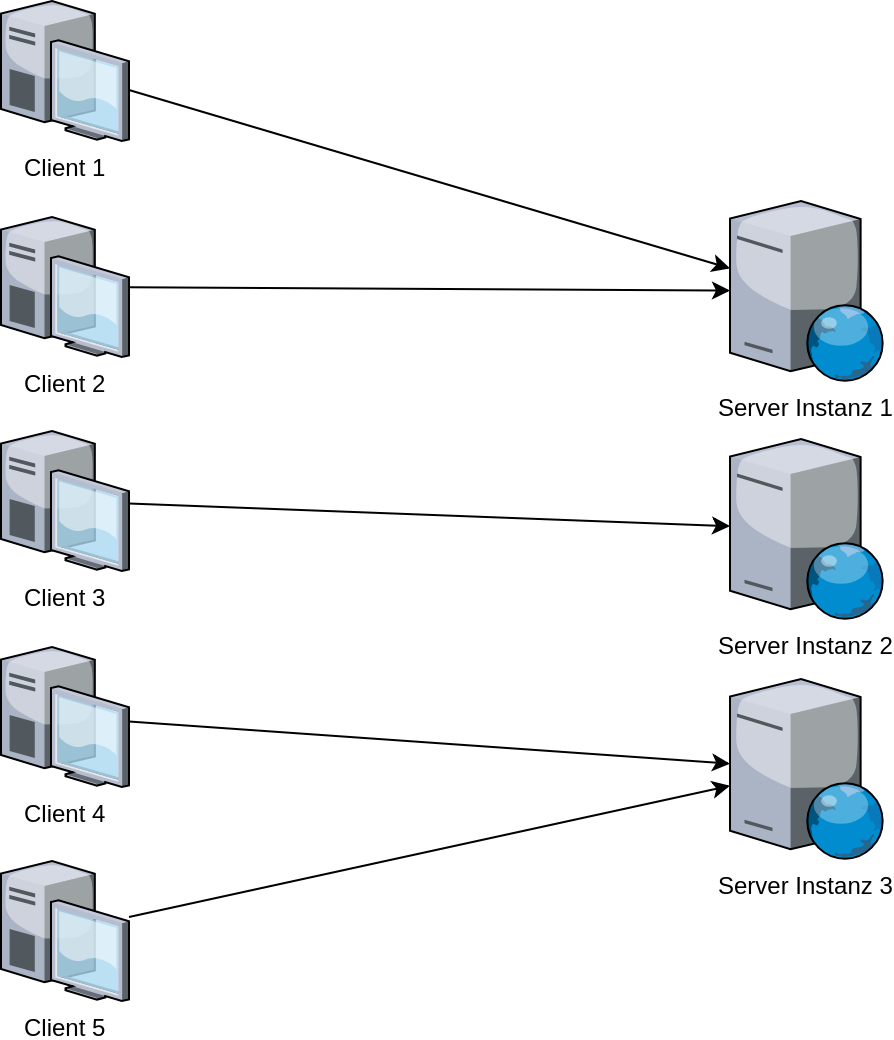

The diagram above was exported from draw.io. Its source (the exported page's mxGraphModel, read from the mxfile embedded in the PNG):
<mxGraphModel dx="1086" dy="810" grid="1" gridSize="10" guides="1" tooltips="1" connect="1" arrows="1" fold="1" page="1" pageScale="1" pageWidth="827" pageHeight="1169" math="0" shadow="0">
  <root>
    <mxCell id="0" />
    <mxCell id="1" parent="0" />
    <mxCell id="2" value="Client 1" style="verticalLabelPosition=bottom;aspect=fixed;html=1;verticalAlign=top;strokeColor=none;align=center;outlineConnect=0;shape=mxgraph.citrix.desktop;" vertex="1" parent="1">
      <mxGeometry x="290" y="90" width="64" height="70" as="geometry" />
    </mxCell>
    <mxCell id="3" value="Client 2" style="verticalLabelPosition=bottom;aspect=fixed;html=1;verticalAlign=top;strokeColor=none;align=center;outlineConnect=0;shape=mxgraph.citrix.desktop;" vertex="1" parent="1">
      <mxGeometry x="290" y="198" width="64" height="70" as="geometry" />
    </mxCell>
    <mxCell id="4" value="Server Instanz 1" style="verticalLabelPosition=bottom;aspect=fixed;html=1;verticalAlign=top;strokeColor=none;align=center;outlineConnect=0;shape=mxgraph.citrix.web_server;" vertex="1" parent="1">
      <mxGeometry x="654.5" y="190" width="76.5" height="90" as="geometry" />
    </mxCell>
    <mxCell id="5" value="Server Instanz 2" style="verticalLabelPosition=bottom;aspect=fixed;html=1;verticalAlign=top;strokeColor=none;align=center;outlineConnect=0;shape=mxgraph.citrix.web_server;" vertex="1" parent="1">
      <mxGeometry x="654.5" y="309" width="76.5" height="90" as="geometry" />
    </mxCell>
    <mxCell id="6" value="Server Instanz 3" style="verticalLabelPosition=bottom;aspect=fixed;html=1;verticalAlign=top;strokeColor=none;align=center;outlineConnect=0;shape=mxgraph.citrix.web_server;" vertex="1" parent="1">
      <mxGeometry x="654.5" y="429" width="76.5" height="90" as="geometry" />
    </mxCell>
    <mxCell id="7" value="Client 3" style="verticalLabelPosition=bottom;aspect=fixed;html=1;verticalAlign=top;strokeColor=none;align=center;outlineConnect=0;shape=mxgraph.citrix.desktop;" vertex="1" parent="1">
      <mxGeometry x="290" y="305" width="64" height="70" as="geometry" />
    </mxCell>
    <mxCell id="8" value="Client 4" style="verticalLabelPosition=bottom;aspect=fixed;html=1;verticalAlign=top;strokeColor=none;align=center;outlineConnect=0;shape=mxgraph.citrix.desktop;" vertex="1" parent="1">
      <mxGeometry x="290" y="413" width="64" height="70" as="geometry" />
    </mxCell>
    <mxCell id="9" value="Client 5" style="verticalLabelPosition=bottom;aspect=fixed;html=1;verticalAlign=top;strokeColor=none;align=center;outlineConnect=0;shape=mxgraph.citrix.desktop;" vertex="1" parent="1">
      <mxGeometry x="290" y="520" width="64" height="70" as="geometry" />
    </mxCell>
    <mxCell id="10" value="" style="endArrow=classic;html=1;" edge="1" source="2" target="4" parent="1">
      <mxGeometry width="50" height="50" relative="1" as="geometry">
        <mxPoint x="494.5" y="203" as="sourcePoint" />
        <mxPoint x="544.5" y="153" as="targetPoint" />
      </mxGeometry>
    </mxCell>
    <mxCell id="11" value="" style="endArrow=classic;html=1;" edge="1" source="3" target="4" parent="1">
      <mxGeometry width="50" height="50" relative="1" as="geometry">
        <mxPoint x="314.5" y="254.8749279538905" as="sourcePoint" />
        <mxPoint x="665.5" y="340.65244956772335" as="targetPoint" />
      </mxGeometry>
    </mxCell>
    <mxCell id="12" value="" style="endArrow=classic;html=1;" edge="1" source="7" target="5" parent="1">
      <mxGeometry width="50" height="50" relative="1" as="geometry">
        <mxPoint x="313.5" y="257.5636887608068" as="sourcePoint" />
        <mxPoint x="664.5" y="246.2345821325648" as="targetPoint" />
      </mxGeometry>
    </mxCell>
    <mxCell id="13" value="" style="endArrow=classic;html=1;" edge="1" source="8" target="6" parent="1">
      <mxGeometry width="50" height="50" relative="1" as="geometry">
        <mxPoint x="323.5" y="267.5636887608068" as="sourcePoint" />
        <mxPoint x="674.5" y="256.2345821325648" as="targetPoint" />
      </mxGeometry>
    </mxCell>
    <mxCell id="14" value="" style="endArrow=classic;html=1;" edge="1" source="9" target="6" parent="1">
      <mxGeometry width="50" height="50" relative="1" as="geometry">
        <mxPoint x="333.5" y="277.5636887608068" as="sourcePoint" />
        <mxPoint x="684.5" y="266.2345821325648" as="targetPoint" />
      </mxGeometry>
    </mxCell>
  </root>
</mxGraphModel>